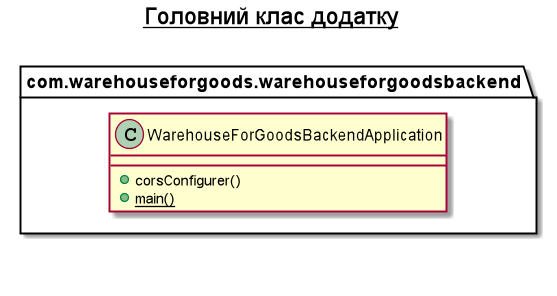

The diagram above was rendered by PlantUML. Its source (embedded in the PNG):
@startuml

title __Головний клас додатку__\n


      class com.warehouseforgoods.warehouseforgoodsbackend.WarehouseForGoodsBackendApplication {
          + corsConfigurer()
          {static} + main()
      }
  



right footer



endfooter

@enduml